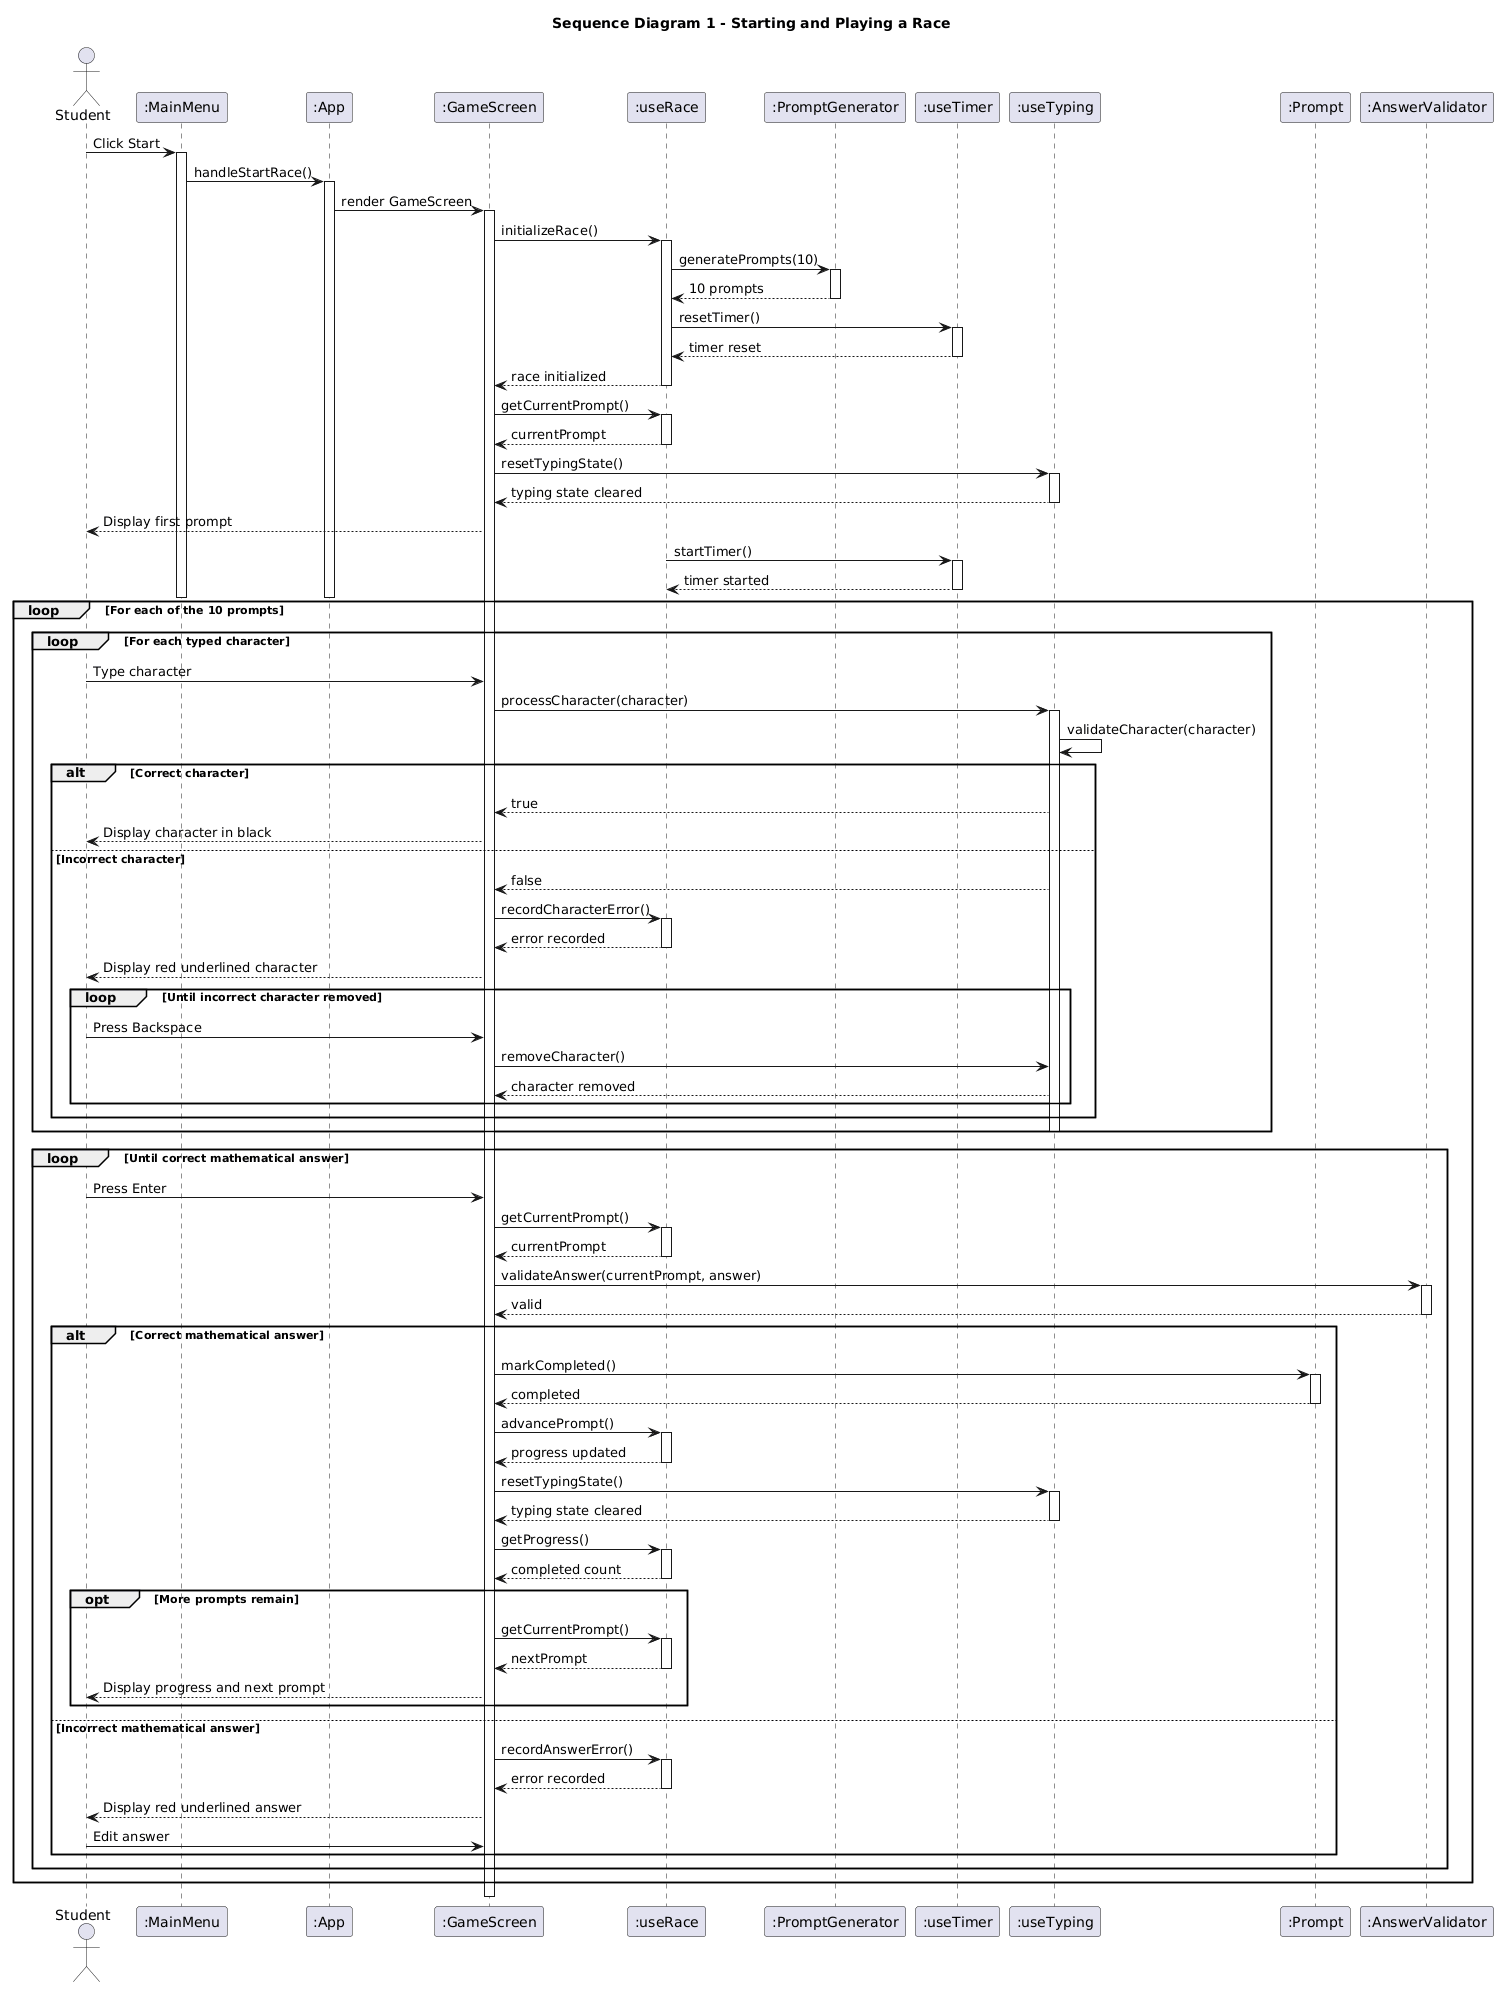

The diagram above was rendered by PlantUML. Its source (embedded in the PNG):
@startuml
title Sequence Diagram 1 - Starting and Playing a Race

actor Student
participant ":MainMenu" as Menu
participant ":App" as App
participant ":GameScreen" as GameScreen
participant ":useRace" as Race
participant ":PromptGenerator" as Generator
participant ":useTimer" as Timer
participant ":useTyping" as Typing
participant ":Prompt" as Prompt
participant ":AnswerValidator" as Validator

Student -> Menu : Click Start
activate Menu

Menu -> App : handleStartRace()
activate App

App -> GameScreen : render GameScreen
activate GameScreen

GameScreen -> Race : initializeRace()
activate Race

Race -> Generator : generatePrompts(10)
activate Generator
Generator --> Race : 10 prompts
deactivate Generator

Race -> Timer : resetTimer()
activate Timer
Timer --> Race : timer reset
deactivate Timer

Race --> GameScreen : race initialized
deactivate Race

GameScreen -> Race : getCurrentPrompt()
activate Race
Race --> GameScreen : currentPrompt
deactivate Race

GameScreen -> Typing : resetTypingState()
activate Typing
Typing --> GameScreen : typing state cleared
deactivate Typing

GameScreen --> Student : Display first prompt

Race -> Timer : startTimer()
activate Timer
Timer --> Race : timer started
deactivate Timer

deactivate App
deactivate Menu

loop For each of the 10 prompts

    loop For each typed character
        Student -> GameScreen : Type character

        GameScreen -> Typing : processCharacter(character)
        activate Typing

        Typing -> Typing : validateCharacter(character)

        alt Correct character
            Typing --> GameScreen : true
            GameScreen --> Student : Display character in black

        else Incorrect character
            Typing --> GameScreen : false
            GameScreen -> Race : recordCharacterError()
            activate Race
            Race --> GameScreen : error recorded
            deactivate Race

            GameScreen --> Student : Display red underlined character

            loop Until incorrect character removed
                Student -> GameScreen : Press Backspace
                GameScreen -> Typing : removeCharacter()
                Typing --> GameScreen : character removed
            end
        end

        deactivate Typing
    end

    loop Until correct mathematical answer
        Student -> GameScreen : Press Enter

        GameScreen -> Race : getCurrentPrompt()
        activate Race
        Race --> GameScreen : currentPrompt
        deactivate Race

        GameScreen -> Validator : validateAnswer(currentPrompt, answer)
        activate Validator
        Validator --> GameScreen : valid
        deactivate Validator

        alt Correct mathematical answer
            GameScreen -> Prompt : markCompleted()
            activate Prompt
            Prompt --> GameScreen : completed
            deactivate Prompt

            GameScreen -> Race : advancePrompt()
            activate Race
            Race --> GameScreen : progress updated
            deactivate Race

            GameScreen -> Typing : resetTypingState()
            activate Typing
            Typing --> GameScreen : typing state cleared
            deactivate Typing

            GameScreen -> Race : getProgress()
            activate Race
            Race --> GameScreen : completed count
            deactivate Race

            opt More prompts remain
                GameScreen -> Race : getCurrentPrompt()
                activate Race
                Race --> GameScreen : nextPrompt
                deactivate Race

                GameScreen --> Student : Display progress and next prompt
            end

        else Incorrect mathematical answer
            GameScreen -> Race : recordAnswerError()
            activate Race
            Race --> GameScreen : error recorded
            deactivate Race

            GameScreen --> Student : Display red underlined answer
            Student -> GameScreen : Edit answer
        end
    end
end

deactivate GameScreen
@enduml